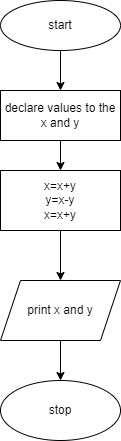

The diagram above was exported from draw.io. Its source (the exported page's mxGraphModel, read from the mxfile embedded in the PNG):
<mxGraphModel dx="880" dy="427" grid="1" gridSize="10" guides="1" tooltips="1" connect="1" arrows="1" fold="1" page="1" pageScale="1" pageWidth="850" pageHeight="1100" math="0" shadow="0">
  <root>
    <mxCell id="0" />
    <mxCell id="1" parent="0" />
    <mxCell id="HMwOJU-Ec4nTy05SxOQX-6" value="" style="edgeStyle=orthogonalEdgeStyle;rounded=0;orthogonalLoop=1;jettySize=auto;html=1;" edge="1" parent="1" source="HMwOJU-Ec4nTy05SxOQX-1" target="HMwOJU-Ec4nTy05SxOQX-4">
      <mxGeometry relative="1" as="geometry" />
    </mxCell>
    <mxCell id="HMwOJU-Ec4nTy05SxOQX-1" value="start" style="ellipse;whiteSpace=wrap;html=1;" vertex="1" parent="1">
      <mxGeometry x="370" width="120" height="50" as="geometry" />
    </mxCell>
    <mxCell id="HMwOJU-Ec4nTy05SxOQX-8" value="" style="edgeStyle=orthogonalEdgeStyle;rounded=0;orthogonalLoop=1;jettySize=auto;html=1;" edge="1" parent="1" source="HMwOJU-Ec4nTy05SxOQX-4" target="HMwOJU-Ec4nTy05SxOQX-7">
      <mxGeometry relative="1" as="geometry" />
    </mxCell>
    <mxCell id="HMwOJU-Ec4nTy05SxOQX-4" value="declare values to the x and y" style="shape=parallelogram;perimeter=parallelogramPerimeter;whiteSpace=wrap;html=1;fixedSize=1;size=0;" vertex="1" parent="1">
      <mxGeometry x="370" y="90" width="120" height="50" as="geometry" />
    </mxCell>
    <mxCell id="HMwOJU-Ec4nTy05SxOQX-10" value="" style="edgeStyle=orthogonalEdgeStyle;rounded=0;orthogonalLoop=1;jettySize=auto;html=1;" edge="1" parent="1" source="HMwOJU-Ec4nTy05SxOQX-7" target="HMwOJU-Ec4nTy05SxOQX-9">
      <mxGeometry relative="1" as="geometry" />
    </mxCell>
    <mxCell id="HMwOJU-Ec4nTy05SxOQX-7" value="x=x+y&lt;br&gt;y=x-y&lt;br&gt;x=x+y" style="whiteSpace=wrap;html=1;" vertex="1" parent="1">
      <mxGeometry x="370" y="170" width="120" height="60" as="geometry" />
    </mxCell>
    <mxCell id="HMwOJU-Ec4nTy05SxOQX-12" value="" style="edgeStyle=orthogonalEdgeStyle;rounded=0;orthogonalLoop=1;jettySize=auto;html=1;" edge="1" parent="1" source="HMwOJU-Ec4nTy05SxOQX-9" target="HMwOJU-Ec4nTy05SxOQX-11">
      <mxGeometry relative="1" as="geometry" />
    </mxCell>
    <mxCell id="HMwOJU-Ec4nTy05SxOQX-9" value="print x and y" style="shape=parallelogram;perimeter=parallelogramPerimeter;whiteSpace=wrap;html=1;fixedSize=1;" vertex="1" parent="1">
      <mxGeometry x="370" y="280" width="120" height="60" as="geometry" />
    </mxCell>
    <mxCell id="HMwOJU-Ec4nTy05SxOQX-11" value="stop" style="ellipse;whiteSpace=wrap;html=1;" vertex="1" parent="1">
      <mxGeometry x="370" y="380" width="120" height="60" as="geometry" />
    </mxCell>
  </root>
</mxGraphModel>